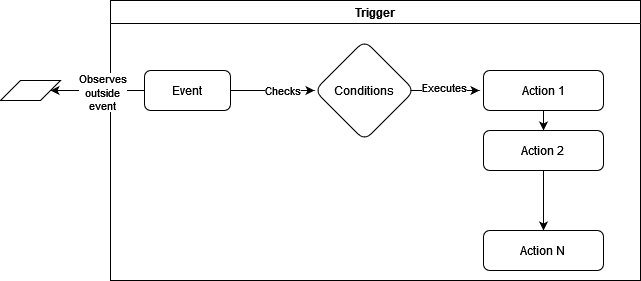

The diagram above was exported from draw.io. Its source (the exported page's mxGraphModel, read from the mxfile embedded in the PNG):
<mxGraphModel dx="1434" dy="822" grid="1" gridSize="10" guides="1" tooltips="1" connect="1" arrows="1" fold="1" page="1" pageScale="1" pageWidth="827" pageHeight="1169" math="0" shadow="0">
  <root>
    <mxCell id="WIyWlLk6GJQsqaUBKTNV-0" />
    <mxCell id="WIyWlLk6GJQsqaUBKTNV-1" parent="WIyWlLk6GJQsqaUBKTNV-0" />
    <mxCell id="H8x9cCAAv4WxVOQlVXey-8" value="Trigger" style="swimlane;whiteSpace=wrap;html=1;" vertex="1" parent="WIyWlLk6GJQsqaUBKTNV-1">
      <mxGeometry x="220" y="210" width="530" height="280" as="geometry" />
    </mxCell>
    <mxCell id="H8x9cCAAv4WxVOQlVXey-17" value="" style="edgeStyle=orthogonalEdgeStyle;rounded=0;orthogonalLoop=1;jettySize=auto;html=1;" edge="1" parent="H8x9cCAAv4WxVOQlVXey-8" source="H8x9cCAAv4WxVOQlVXey-1" target="H8x9cCAAv4WxVOQlVXey-16">
      <mxGeometry relative="1" as="geometry" />
    </mxCell>
    <mxCell id="H8x9cCAAv4WxVOQlVXey-24" value="Checks" style="edgeLabel;html=1;align=center;verticalAlign=middle;resizable=0;points=[];" vertex="1" connectable="0" parent="H8x9cCAAv4WxVOQlVXey-17">
      <mxGeometry x="0.2143" y="1" relative="1" as="geometry">
        <mxPoint as="offset" />
      </mxGeometry>
    </mxCell>
    <mxCell id="H8x9cCAAv4WxVOQlVXey-1" value="Event" style="rounded=1;whiteSpace=wrap;html=1;fontSize=12;glass=0;strokeWidth=1;shadow=0;" vertex="1" parent="H8x9cCAAv4WxVOQlVXey-8">
      <mxGeometry x="34" y="70" width="86" height="40" as="geometry" />
    </mxCell>
    <mxCell id="H8x9cCAAv4WxVOQlVXey-10" style="edgeStyle=orthogonalEdgeStyle;rounded=0;orthogonalLoop=1;jettySize=auto;html=1;exitX=0.5;exitY=1;exitDx=0;exitDy=0;entryX=0.5;entryY=0;entryDx=0;entryDy=0;" edge="1" parent="H8x9cCAAv4WxVOQlVXey-8" source="H8x9cCAAv4WxVOQlVXey-2" target="H8x9cCAAv4WxVOQlVXey-4">
      <mxGeometry relative="1" as="geometry" />
    </mxCell>
    <mxCell id="H8x9cCAAv4WxVOQlVXey-2" value="&lt;div&gt;Action 1&lt;/div&gt;" style="rounded=1;whiteSpace=wrap;html=1;fontSize=12;glass=0;strokeWidth=1;shadow=0;" vertex="1" parent="H8x9cCAAv4WxVOQlVXey-8">
      <mxGeometry x="373" y="70" width="120" height="40" as="geometry" />
    </mxCell>
    <mxCell id="H8x9cCAAv4WxVOQlVXey-11" style="edgeStyle=orthogonalEdgeStyle;rounded=0;orthogonalLoop=1;jettySize=auto;html=1;exitX=0.5;exitY=1;exitDx=0;exitDy=0;entryX=0.5;entryY=0;entryDx=0;entryDy=0;" edge="1" parent="H8x9cCAAv4WxVOQlVXey-8" source="H8x9cCAAv4WxVOQlVXey-4" target="H8x9cCAAv4WxVOQlVXey-5">
      <mxGeometry relative="1" as="geometry" />
    </mxCell>
    <mxCell id="H8x9cCAAv4WxVOQlVXey-4" value="&lt;div&gt;Action 2&lt;br&gt;&lt;/div&gt;" style="rounded=1;whiteSpace=wrap;html=1;fontSize=12;glass=0;strokeWidth=1;shadow=0;" vertex="1" parent="H8x9cCAAv4WxVOQlVXey-8">
      <mxGeometry x="373" y="130" width="120" height="40" as="geometry" />
    </mxCell>
    <mxCell id="H8x9cCAAv4WxVOQlVXey-5" value="&lt;div&gt;Action N&lt;br&gt;&lt;/div&gt;" style="rounded=1;whiteSpace=wrap;html=1;fontSize=12;glass=0;strokeWidth=1;shadow=0;" vertex="1" parent="H8x9cCAAv4WxVOQlVXey-8">
      <mxGeometry x="373" y="230" width="120" height="40" as="geometry" />
    </mxCell>
    <mxCell id="H8x9cCAAv4WxVOQlVXey-19" style="edgeStyle=orthogonalEdgeStyle;rounded=0;orthogonalLoop=1;jettySize=auto;html=1;entryX=0;entryY=0.5;entryDx=0;entryDy=0;" edge="1" parent="H8x9cCAAv4WxVOQlVXey-8">
      <mxGeometry relative="1" as="geometry">
        <mxPoint x="300" y="90" as="sourcePoint" />
        <mxPoint x="369" y="90" as="targetPoint" />
      </mxGeometry>
    </mxCell>
    <mxCell id="H8x9cCAAv4WxVOQlVXey-25" value="Executes" style="edgeLabel;html=1;align=center;verticalAlign=middle;resizable=0;points=[];" vertex="1" connectable="0" parent="H8x9cCAAv4WxVOQlVXey-19">
      <mxGeometry x="-0.0333" y="4" relative="1" as="geometry">
        <mxPoint as="offset" />
      </mxGeometry>
    </mxCell>
    <mxCell id="H8x9cCAAv4WxVOQlVXey-16" value="Conditions" style="rhombus;whiteSpace=wrap;html=1;rounded=1;glass=0;strokeWidth=1;shadow=0;" vertex="1" parent="H8x9cCAAv4WxVOQlVXey-8">
      <mxGeometry x="204" y="40" width="100" height="100" as="geometry" />
    </mxCell>
    <mxCell id="H8x9cCAAv4WxVOQlVXey-13" value="" style="shape=parallelogram;perimeter=parallelogramPerimeter;whiteSpace=wrap;html=1;fixedSize=1;" vertex="1" parent="WIyWlLk6GJQsqaUBKTNV-1">
      <mxGeometry x="110" y="290" width="60" height="20" as="geometry" />
    </mxCell>
    <mxCell id="H8x9cCAAv4WxVOQlVXey-21" value="l" style="endArrow=classic;html=1;rounded=0;entryX=1;entryY=0.5;entryDx=0;entryDy=0;exitX=0;exitY=0.5;exitDx=0;exitDy=0;" edge="1" parent="WIyWlLk6GJQsqaUBKTNV-1" source="H8x9cCAAv4WxVOQlVXey-1" target="H8x9cCAAv4WxVOQlVXey-13">
      <mxGeometry relative="1" as="geometry">
        <mxPoint x="360" y="430" as="sourcePoint" />
        <mxPoint x="460" y="430" as="targetPoint" />
      </mxGeometry>
    </mxCell>
    <mxCell id="H8x9cCAAv4WxVOQlVXey-23" value="Observes&lt;br&gt;outside&lt;br&gt;event" style="edgeLabel;html=1;align=center;verticalAlign=middle;resizable=0;points=[];" vertex="1" connectable="0" parent="H8x9cCAAv4WxVOQlVXey-21">
      <mxGeometry x="-0.0851" y="1" relative="1" as="geometry">
        <mxPoint as="offset" />
      </mxGeometry>
    </mxCell>
  </root>
</mxGraphModel>